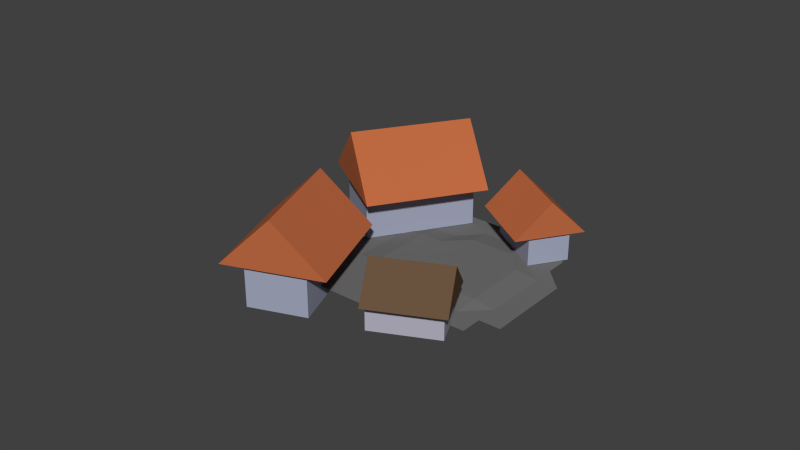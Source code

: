 # Source: building.blend  (saved by Blender 2.76.0; exported with 4.5.12 LTS)
import bpy
from mathutils import Matrix  # noqa: F401  (used for matrix-valued properties, if any)

bpy.ops.wm.read_factory_settings(use_empty=True)
scene = bpy.context.scene
scene.name = 'Scene'

# ---- collections
col_collection_1 = bpy.data.collections.new('Collection 1'); scene.collection.children.link(col_collection_1)

# ---- materials (node trees are filled in below, after node groups)
mat_strecha = bpy.data.materials.new('strecha')
mat_strecha.alpha_threshold = 0.0
mat_strecha.diffuse_color = (0.5173, 0.1449, 0.05573, 1.0)
mat_strecha.specular_color = (0.5, 0.5, 0.5)
mat_strecha.roughness = 0.5
mat_strecha2 = bpy.data.materials.new('strecha2')
mat_strecha2.alpha_threshold = 0.0
mat_strecha2.diffuse_color = (0.1424, 0.08476, 0.04918, 1.0)
mat_strecha2.specular_color = (0.5, 0.5, 0.5)
mat_strecha2.roughness = 0.5
mat_dumy = bpy.data.materials.new('dumy')
mat_dumy.alpha_threshold = 0.0
mat_dumy.use_transparent_shadow = False
mat_dumy.diffuse_color = (0.3611, 0.3861, 0.5071, 1.0)
mat_dumy.specular_color = (0.5, 0.5, 0.5)
mat_dumy.roughness = 0.5
mat_namesti = bpy.data.materials.new('namesti')
mat_namesti.alpha_threshold = 0.0
mat_namesti.diffuse_color = (0.1679, 0.1679, 0.1679, 1.0)
mat_namesti.specular_color = (0.5, 0.5, 0.5)
mat_namesti.roughness = 0.5
mat_material_008 = bpy.data.materials.new('Material_008')
mat_material_008.alpha_threshold = 0.0
mat_material_008.diffuse_color = (0.4595, 0.4418, 0.5378, 1.0)
mat_material_008.specular_color = (0.5, 0.5, 0.5)
mat_material_008.roughness = 0.5

# ---- material node trees

# ---- world
world_world = bpy.data.worlds.new('World'); scene.world = world_world
world_world.color = (0.05088, 0.05088, 0.05088)
world_world.use_sun_shadow = False
world_world.sun_shadow_jitter_overblur = 0.0
world_world.cycles.sampling_method = 'MANUAL'
world_world.cycles.sample_map_resolution = 256

# ---- meshes
me_cube_132 = bpy.data.meshes.new('Cube.132')
me_cube_132.from_pydata([(1.169, -0.185, 0.01625), (1.169, 0.9773, 0.01625), (1.843, 0.9773, 0.01625), (1.843, -0.185, 0.01625), (1.169, -0.185, 0.6902), (1.169, 0.9773, 0.6902), (1.843, 0.9773, 0.6902), (1.843, -0.185, 0.6902), (0.9189, -0.243, 0.576), (0.9189, 1.05, 0.576), (1.496, -0.243, 1.249), (1.496, 1.05, 1.249), (2.072, 1.05, 0.576), (2.072, -0.243, 0.576), (-2.319, 0.6102, 0.006976), (-2.118, 0.3038, 0.006976), (-1.917, -0.002531, 0.006976), (-1.716, -0.3089, 0.006976), (-1.514, -0.6153, 0.006976), (-1.313, -0.9216, 0.006976), (-1.112, -1.228, 0.006976), (-0.9107, -1.534, 0.006976), (-2.013, 0.8114, 0.006976), (-1.812, 0.5051, 0.006976), (-1.61, 0.1987, 0.006976), (-1.409, -0.1077, 0.006976), (-1.208, -0.414, 0.006976), (-1.007, -0.7204, 0.006976), (-0.8055, -1.027, 0.006976), (-0.6043, -1.333, 0.006976), (-0.4031, -1.64, 0.006976), (-1.707, 1.013, 0.006976), (-1.505, 0.7063, 0.006976), (-1.304, 0.3999, 0.006976), (-1.103, 0.09357, 0.06355), (-0.9016, -0.2128, 0.06354), (-0.7004, -0.5192, 0.06354), (-0.4992, -0.8255, 0.006976), (-0.2979, -1.132, 0.006976), (-0.0967, -1.438, 0.006976), (0.1045, -1.745, 0.006976), (-1.4, 1.214, 0.006976), (-1.199, 0.9075, 0.006976), (-0.9977, 0.6012, 0.06355), (-0.7965, 0.2948, 0.06355), (-0.5953, -0.01156, 0.06354), (-0.394, -0.3179, 0.06354), (-0.1928, -0.6243, 0.06354), (0.008436, -0.9307, 0.06354), (0.2097, -1.237, 0.006976), (0.4109, -1.543, 0.006976), (-1.094, 1.415, 0.006976), (-0.8926, 1.109, 0.006976), (-0.6914, 0.8024, 0.06355), (-0.4901, 0.496, 0.06355), (-0.2889, 0.1897, 0.06354), (-0.08766, -0.1167, 0.06354), (0.1136, -0.4231, 0.06354), (0.3148, -0.7294, 0.06354), (0.516, -1.036, 0.006976), (0.7173, -1.342, 0.006976), (-0.7875, 1.616, 0.006976), (-0.5862, 1.31, 0.006976), (-0.385, 1.004, 0.06355), (-0.1838, 0.6973, 0.06355), (0.01747, 0.3909, 0.06354), (0.2187, 0.08454, 0.06354), (0.4199, -0.2218, 0.06354), (0.6212, -0.5282, 0.06354), (0.8224, -0.8346, 0.006976), (1.024, -1.141, 0.006976), (-0.4811, 1.818, 0.006976), (-0.2799, 1.511, 0.006976), (-0.07863, 1.205, 0.06355), (0.1226, 0.8985, 0.06355), (0.3238, 0.5921, 0.06354), (0.5251, 0.2858, 0.06354), (0.7263, -0.0206, 0.06354), (0.9275, -0.327, 0.06354), (1.129, -0.6333, 0.006976), (1.33, -0.9397, 0.006976), (-0.1747, 2.019, 0.006976), (0.0265, 1.712, 0.006976), (0.2277, 1.406, 0.006976), (0.429, 1.1, 0.006976), (0.6302, 0.7934, 0.06354), (0.8314, 0.487, 0.06354), (1.033, 0.1806, 0.06354), (1.234, -0.1257, 0.006976), (1.435, -0.4321, 0.006976), (0.1316, 2.22, 0.006976), (0.3329, 1.914, 0.006976), (0.5341, 1.607, 0.006976), (0.7353, 1.301, 0.006976), (0.9366, 0.9946, 0.006976), (1.138, 0.6882, 0.006976), (1.339, 0.3819, 0.006976), (1.54, 0.0755, 0.006976), (1.742, -0.2309, 0.006976), (0.438, 2.421, 0.006976), (0.6392, 2.115, 0.006976), (0.8405, 1.809, 0.006976), (1.042, 1.502, 0.006976), (1.243, 1.196, 0.006976), (1.444, 0.8895, 0.006976), (1.645, 0.5831, 0.006976), (1.847, 0.2767, 0.006976), (-1.29, -0.4424, 0.5423), (-0.2113, -1.081, 0.5423), (-1.565, -0.9076, 1.173), (-0.4866, -1.546, 1.173), (-0.7618, -2.011, 0.5423), (-1.84, -1.373, 0.5423), (-1.384, -0.6829, 0.02032), (-0.4145, -1.257, 0.02032), (-0.7472, -1.819, 0.02032), (-1.717, -1.245, 0.02032), (-1.384, -0.6829, 0.6488), (-0.4145, -1.257, 0.6488), (-0.7472, -1.819, 0.6488), (-1.717, -1.245, 0.6488), (-0.9651, 2.458, 0.01715), (0.8505, 2.476, 0.01715), (0.8607, 1.423, 0.01715), (-0.9549, 1.405, 0.01715), (-0.9651, 2.458, 1.063), (0.8505, 2.476, 1.063), (0.8607, 1.423, 1.063), (-0.9549, 1.405, 1.063), (-1.059, 2.843, 0.8858), (0.9604, 2.863, 0.8858), (-1.05, 1.948, 1.931), (0.969, 1.967, 1.931), (0.9777, 1.071, 0.8858), (-1.042, 1.052, 0.8858), (-3.467, 0.4705, 0.5217), (-2.349, 2.021, 0.5217), (-2.775, -0.02817, 1.517), (-1.657, 1.523, 1.517), (-0.9656, 1.024, 0.5217), (-2.083, -0.5268, 0.5217), (-3.116, 0.3234, -0.306), (-2.111, 1.718, -0.306), (-1.303, 1.135, -0.306), (-2.308, -0.2593, -0.306), (-3.116, 0.3234, 0.6905), (-2.111, 1.718, 0.6905), (-1.303, 1.135, 0.6905), (-2.308, -0.2593, 0.6905)], [], [(5, 1, 0), (6, 2, 1), (7, 3, 2), (4, 0, 3), (1, 2, 3), (6, 5, 4), (4, 5, 0), (5, 6, 1), (6, 7, 2), (7, 4, 3), (0, 1, 3), (7, 6, 4), (11, 9, 8), (11, 12, 9), (13, 10, 8), (12, 11, 10), (9, 12, 13), (10, 11, 8), (13, 12, 10), (8, 9, 13), (15, 23, 22), (16, 24, 23), (17, 25, 24), (18, 26, 25), (19, 27, 26), (20, 28, 27), (21, 29, 28), (23, 32, 31), (24, 33, 32), (25, 34, 33), (26, 35, 34), (27, 36, 35), (27, 28, 37), (29, 38, 37), (30, 39, 38), (32, 42, 41), (33, 43, 42), (34, 44, 43), (35, 45, 44), (36, 46, 45), (36, 37, 47), (38, 48, 47), (38, 39, 49), (40, 50, 49), (42, 52, 51), (43, 53, 52), (44, 54, 53), (45, 55, 54), (46, 56, 55), (47, 57, 56), (48, 58, 57), (49, 59, 58), (50, 60, 59), (52, 62, 61), (53, 63, 62), (54, 64, 63), (55, 65, 64), (56, 66, 65), (57, 67, 66), (58, 68, 67), (59, 69, 68), (60, 70, 69), (62, 72, 71), (63, 73, 72), (64, 74, 73), (65, 75, 74), (66, 76, 75), (67, 77, 76), (68, 78, 77), (69, 79, 78), (70, 80, 79), (72, 82, 81), (72, 73, 83), (74, 84, 83), (74, 75, 85), (76, 86, 85), (77, 87, 86), (78, 88, 87), (79, 89, 88), (82, 91, 90), (83, 92, 91), (84, 93, 92), (84, 85, 94), (86, 95, 94), (87, 96, 95), (88, 97, 96), (89, 98, 97), (91, 100, 99), (92, 101, 100), (93, 102, 101), (94, 103, 102), (95, 104, 103), (96, 105, 104), (97, 106, 105), (14, 15, 22), (15, 16, 23), (16, 17, 24), (17, 18, 25), (18, 19, 26), (19, 20, 27), (20, 21, 28), (22, 23, 31), (23, 24, 32), (24, 25, 33), (25, 26, 34), (26, 27, 35), (36, 27, 37), (28, 29, 37), (29, 30, 38), (31, 32, 41), (32, 33, 42), (33, 34, 43), (34, 35, 44), (35, 36, 45), (46, 36, 47), (37, 38, 47), (48, 38, 49), (39, 40, 49), (41, 42, 51), (42, 43, 52), (43, 44, 53), (44, 45, 54), (45, 46, 55), (46, 47, 56), (47, 48, 57), (48, 49, 58), (49, 50, 59), (51, 52, 61), (52, 53, 62), (53, 54, 63), (54, 55, 64), (55, 56, 65), (56, 57, 66), (57, 58, 67), (58, 59, 68), (59, 60, 69), (61, 62, 71), (62, 63, 72), (63, 64, 73), (64, 65, 74), (65, 66, 75), (66, 67, 76), (67, 68, 77), (68, 69, 78), (69, 70, 79), (71, 72, 81), (82, 72, 83), (73, 74, 83), (84, 74, 85), (75, 76, 85), (76, 77, 86), (77, 78, 87), (78, 79, 88), (79, 80, 89), (81, 82, 90), (82, 83, 91), (83, 84, 92), (93, 84, 94), (85, 86, 94), (86, 87, 95), (87, 88, 96), (88, 89, 97), (90, 91, 99), (91, 92, 100), (92, 93, 101), (93, 94, 102), (94, 95, 103), (95, 96, 104), (96, 97, 105), (97, 98, 106), (110, 108, 107), (110, 111, 108), (112, 109, 107), (111, 110, 109), (108, 111, 112), (109, 110, 107), (112, 111, 109), (107, 108, 112), (118, 114, 113), (119, 115, 114), (120, 116, 115), (117, 113, 116), (114, 115, 116), (119, 118, 117), (117, 118, 113), (118, 119, 114), (119, 120, 115), (120, 117, 116), (113, 114, 116), (120, 119, 117), (126, 122, 121), (127, 123, 122), (128, 124, 123), (125, 121, 124), (122, 123, 124), (127, 126, 125), (125, 126, 121), (126, 127, 122), (127, 128, 123), (128, 125, 124), (121, 122, 124), (128, 127, 125), (132, 130, 129), (132, 133, 130), (134, 131, 129), (133, 132, 131), (130, 133, 134), (131, 132, 129), (134, 133, 131), (129, 130, 134), (138, 136, 135), (138, 139, 136), (140, 137, 135), (139, 138, 137), (136, 139, 140), (137, 138, 135), (140, 139, 137), (135, 136, 140), (146, 142, 141), (147, 143, 142), (148, 144, 143), (145, 141, 144), (142, 143, 144), (147, 146, 145), (145, 146, 141), (146, 147, 142), (147, 148, 143), (148, 145, 144), (141, 142, 144), (148, 147, 145)])
me_cube_132.polygons.foreach_set('material_index', [2, 2, 2, 2, 2, 2, 2, 2, 2, 2, 2, 2, 0, 0, 0, 0, 0, 0, 0, 0, 3, 3, 3, 3, 3, 3, 3, 3, 3, 3, 3, 3, 3, 3, 3, 3, 3, 3, 3, 3, 3, 3, 3, 3, 3, 3, 3, 3, 3, 3, 3, 3, 3, 3, 3, 3, 3, 3, 3, 3, 3, 3, 3, 3, 3, 3, 3, 3, 3, 3, 3, 3, 3, 3, 3, 3, 3, 3, 3, 3, 3, 3, 3, 3, 3, 3, 3, 3, 3, 3, 3, 3, 3, 3, 3, 3, 3, 3, 3, 3, 3, 3, 3, 3, 3, 3, 3, 3, 3, 3, 3, 3, 3, 3, 3, 3, 3, 3, 3, 3, 3, 3, 3, 3, 3, 3, 3, 3, 3, 3, 3, 3, 3, 3, 3, 3, 3, 3, 3, 3, 3, 3, 3, 3, 3, 3, 3, 3, 3, 3, 3, 3, 3, 3, 3, 3, 3, 3, 3, 3, 3, 3, 3, 3, 3, 3, 3, 3, 3, 3, 1, 1, 1, 1, 1, 1, 1, 1, 4, 4, 4, 4, 4, 4, 4, 4, 4, 4, 4, 4, 2, 2, 2, 2, 2, 2, 2, 2, 2, 2, 2, 2, 0, 0, 0, 0, 0, 0, 0, 0, 0, 0, 0, 0, 0, 0, 0, 0, 2, 2, 2, 2, 2, 2, 2, 2, 2, 2, 2, 2])
me_cube_132.materials.append(mat_strecha)
me_cube_132.materials.append(mat_strecha2)
me_cube_132.materials.append(mat_dumy)
me_cube_132.materials.append(mat_namesti)
me_cube_132.materials.append(mat_material_008)
me_cube_132.use_remesh_preserve_volume = False
me_cube_132.use_remesh_preserve_attributes = False
me_cube_132.use_mirror_vertex_groups = False
me_cube_132.update()

# ---- objects
ob_cube_131 = bpy.data.objects.new('Cube_131', me_cube_132)

# ---- transforms, parenting, visibility, modifiers, constraints
ob_cube_131.location = (0.0002388, -0.02104, -0.001727)
ob_cube_131.rotation_euler = (0.0, -0.0, 0.9896)
ob_cube_131.scale = (0.2682, 0.2682, 0.2298)
ob_cube_131.lineart.crease_threshold = 0.0

# ---- collection membership
col_collection_1.objects.link(ob_cube_131)

# ---- scene / render settings (as saved in the file)
scene.frame_start = 1; scene.frame_end = 250; scene.frame_set(1)
scene.render.engine = 'CYCLES'
scene.render.resolution_percentage = 50
scene.render.dither_intensity = 0.0
scene.cycles.use_denoising = False
scene.cycles.samples = 10
scene.cycles.sampling_pattern = 'TABULATED_SOBOL'
scene.cycles.light_sampling_threshold = 0.0
scene.cycles.use_adaptive_sampling = False
scene.cycles.use_light_tree = False
scene.cycles.blur_glossy = 0.0
scene.cycles.pixel_filter_type = 'GAUSSIAN'
scene.cycles.sample_clamp_indirect = 0.0
scene.view_settings.view_transform = 'Standard'
bpy.context.view_layer.update()

# ---- added for rendering (the .blend has no active camera and no usable light): camera, sun
cam_auto = bpy.data.cameras.new('AutoCamera')
cam_auto.lens = 50.0
cam_auto.sensor_width = 36.0
cam_auto.clip_end = 1000.0
ob_auto_camera = bpy.data.objects.new('AutoCamera', cam_auto)
scene.collection.objects.link(ob_auto_camera)
ob_auto_camera.location = (2.37664, -3.2041, 2.24465)
ob_auto_camera.rotation_euler = (1.09748, -7.21219e-08, 0.694738)
scene.camera = ob_auto_camera
light_auto_sun = bpy.data.lights.new('AutoSun', 'SUN')
light_auto_sun.energy = 3.0
light_auto_sun.angle = 0.0523599
ob_auto_sun = bpy.data.objects.new('AutoSun', light_auto_sun)
scene.collection.objects.link(ob_auto_sun)
ob_auto_sun.rotation_euler = (0.872665, 0.174533, 0.523599)
bpy.context.view_layer.update()
